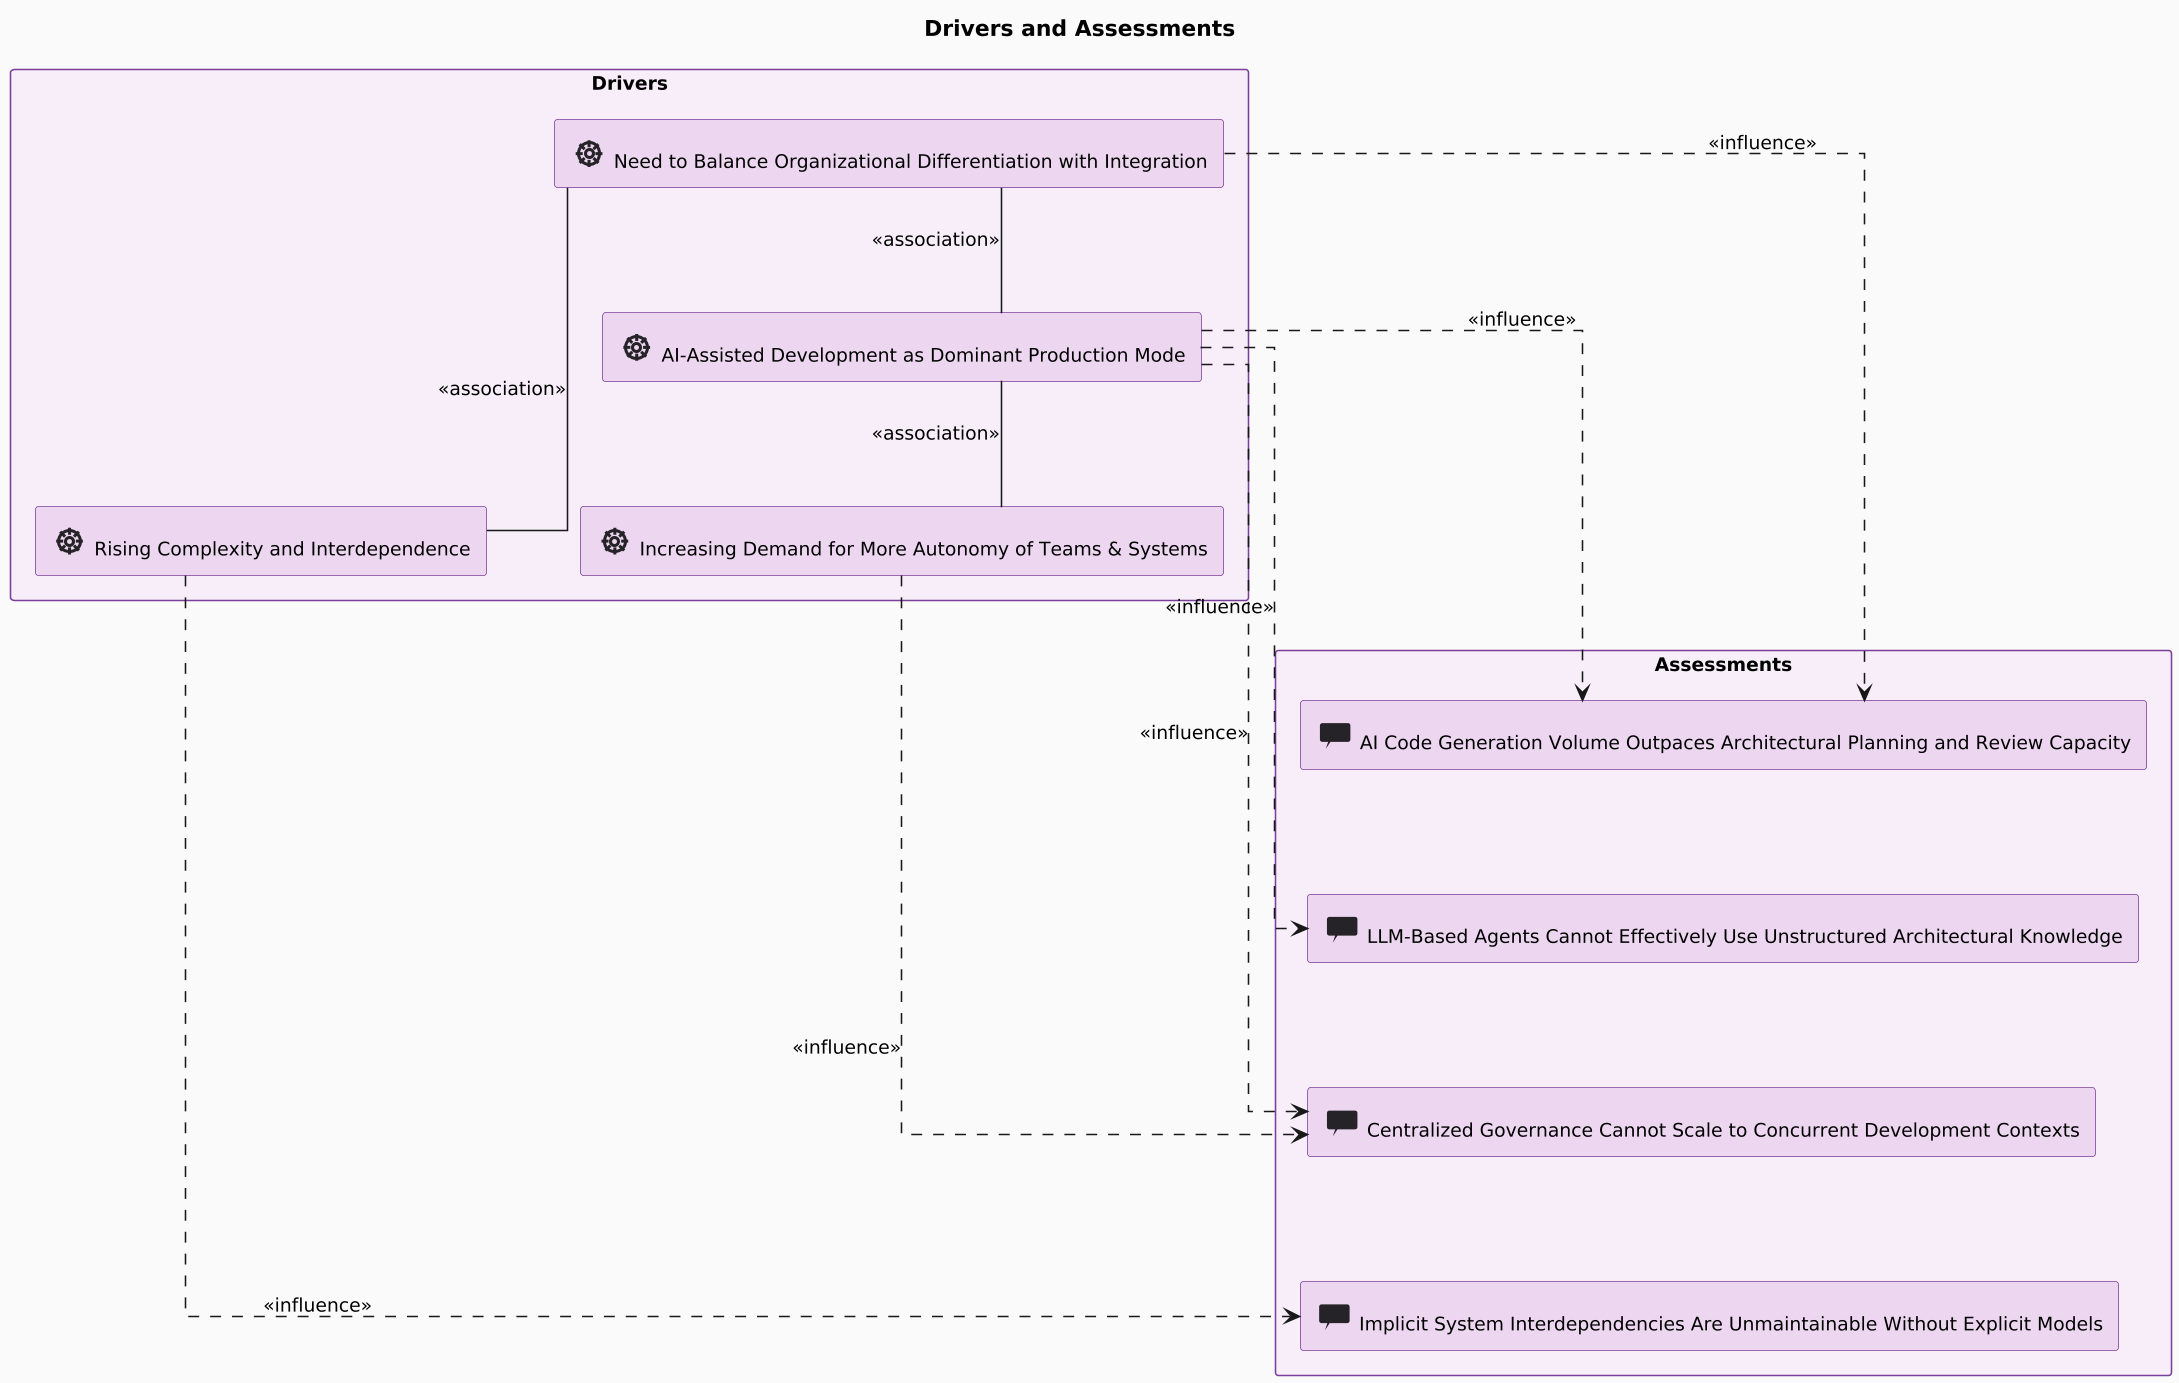

The diagram above was rendered by PlantUML. Its source (embedded in the PNG):
@startuml
skinparamlocked dpi 150
!include ../_archimate-stereotypes.puml
!include ../_archimate-glyphs.puml

top to bottom direction

title Drivers and Assessments

rectangle "Drivers" <<MotivationGrouping>> {
  rectangle "<$archimate_Driver{scale=1.5}> Need to Balance Organizational Differentiation with Integration" <<Driver>> as DRV_CuhLPB
  rectangle "<$archimate_Driver{scale=1.5}> AI-Assisted Development as Dominant Production Mode" <<Driver>> as DRV_GR9prv
  rectangle "<$archimate_Driver{scale=1.5}> Increasing Demand for More Autonomy of Teams & Systems" <<Driver>> as DRV_Rt6Yu2
  rectangle "<$archimate_Driver{scale=1.5}> Rising Complexity and Interdependence" <<Driver>> as DRV_Ui5Op3
}
DRV_CuhLPB -[hidden]right- DRV_GR9prv
DRV_GR9prv -[hidden]right- DRV_Rt6Yu2
DRV_Rt6Yu2 -[hidden]right- DRV_Ui5Op3

rectangle "Assessments" <<MotivationGrouping>> {
  rectangle "<$archimate_Assessment{scale=1.5}> AI Code Generation Volume Outpaces Architectural Planning and Review Capacity" <<Assessment>> as ASS_EI3FpR
  rectangle "<$archimate_Assessment{scale=1.5}> LLM-Based Agents Cannot Effectively Use Unstructured Architectural Knowledge" <<Assessment>> as ASS_s68vVo
  rectangle "<$archimate_Assessment{scale=1.5}> Centralized Governance Cannot Scale to Concurrent Development Contexts" <<Assessment>> as ASS_a6vxyj
  rectangle "<$archimate_Assessment{scale=1.5}> Implicit System Interdependencies Are Unmaintainable Without Explicit Models" <<Assessment>> as ASS_9YWsDh
}
ASS_EI3FpR -[hidden]down- ASS_s68vVo
ASS_s68vVo -[hidden]down- ASS_a6vxyj
ASS_a6vxyj -[hidden]down- ASS_9YWsDh
DRV_Ui5Op3 -[hidden]down- ASS_EI3FpR

' Connections
DRV_CuhLPB -- DRV_Ui5Op3 : <<association>>
DRV_CuhLPB -- DRV_GR9prv : <<association>>
DRV_GR9prv -- DRV_Rt6Yu2 : <<association>>
DRV_CuhLPB .down.> ASS_EI3FpR : <<influence>>
DRV_GR9prv .down.> ASS_EI3FpR : <<influence>>
DRV_GR9prv .down.> ASS_s68vVo : <<influence>>
DRV_GR9prv .down.> ASS_a6vxyj : <<influence>>
DRV_Rt6Yu2 .down.> ASS_a6vxyj : <<influence>>
DRV_Ui5Op3 .down.> ASS_9YWsDh : <<influence>>

@enduml